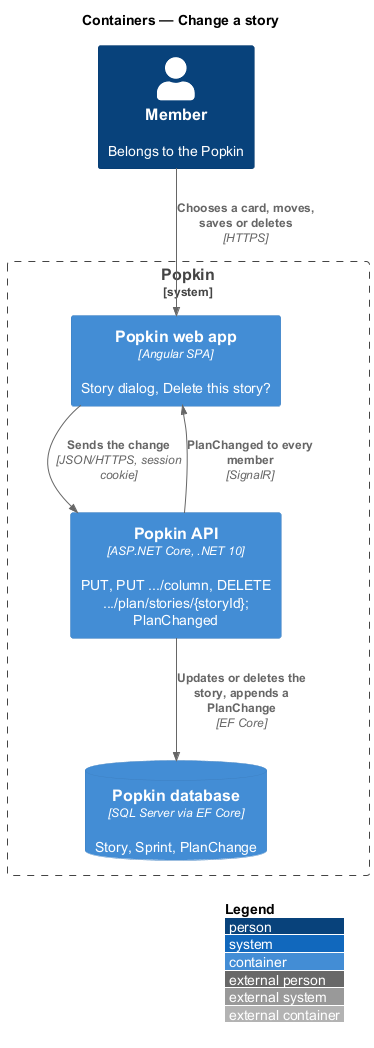

The diagram above was rendered by PlantUML. Its source (embedded in the PNG):
@startuml
!include <C4/C4_Container>
LAYOUT_WITH_LEGEND()
title Containers — Change a story

Person(member, "Member", "Belongs to the Popkin")
System_Boundary(popkin, "Popkin") {
  Container(web, "Popkin web app", "Angular SPA", "Story dialog, Delete this story?")
  Container(api, "Popkin API", "ASP.NET Core, .NET 10", "PUT, PUT .../column, DELETE .../plan/stories/{storyId}; PlanChanged")
  ContainerDb(db, "Popkin database", "SQL Server via EF Core", "Story, Sprint, PlanChange")
}
Rel(member, web, "Chooses a card, moves, saves or deletes", "HTTPS")
Rel(web, api, "Sends the change", "JSON/HTTPS, session cookie")
Rel(api, db, "Updates or deletes the story, appends a PlanChange", "EF Core")
Rel(api, web, "PlanChanged to every member", "SignalR")
@enduml